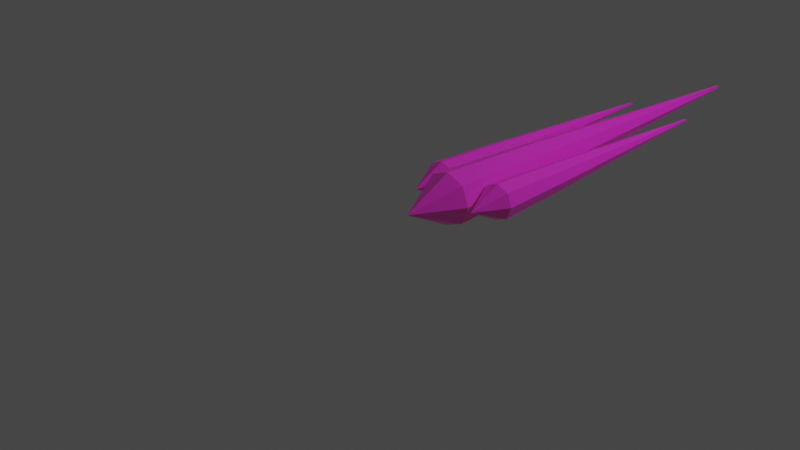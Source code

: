 # Source: triple_bullet.blend  (saved by Blender 2.80.75; exported with 4.5.12 LTS)
import bpy
from mathutils import Matrix  # noqa: F401  (used for matrix-valued properties, if any)

bpy.ops.wm.read_factory_settings(use_empty=True)
scene = bpy.context.scene
scene.name = 'Scene'

# ---- collections
col_collection = bpy.data.collections.new('Collection'); scene.collection.children.link(col_collection)

# ---- materials (node trees are filled in below, after node groups)
mat_material = bpy.data.materials.new('Material')
mat_material.alpha_threshold = 0.0
mat_material.use_transparent_shadow = False
mat_material.line_color = (0.0, 0.0, 0.0, 1.0)

# ---- material node trees
mat_material.use_nodes = True; mat_material.node_tree.nodes.clear()
_N = mat_material.node_tree.nodes; _L = mat_material.node_tree.links
n0 = _N.new('ShaderNodeOutputMaterial'); n0.name = 'Material Output'; n0.location = (300, 300)
n1 = _N.new('ShaderNodeBsdfPrincipled'); n1.name = 'Principled BSDF'; n1.location = (10, 300)
n1.distribution = 'GGX'
n1.subsurface_method = 'BURLEY'
n1.inputs[0].default_value = (0.8, 0.01573, 0.6732, 1.0)
n1.inputs[2].default_value = 0.4
n1.inputs[3].default_value = 1.45
n1.inputs[27].default_value = (0.02624, 0.005812, 0.005979, 1.0)
n1.inputs[28].default_value = 1.0
_L.new(n1.outputs[0], n0.inputs[0])
n0.is_active_output = True

# ---- world
world_world = bpy.data.worlds.new('World'); scene.world = world_world
world_world.use_nodes = True; world_world.node_tree.nodes.clear()
_N = world_world.node_tree.nodes; _L = world_world.node_tree.links
n0 = _N.new('ShaderNodeOutputWorld'); n0.name = 'World Output'; n0.location = (300, 300)
n1 = _N.new('ShaderNodeBackground'); n1.name = 'Background'; n1.location = (10, 300)
n1.inputs[0].default_value = (0.05088, 0.05088, 0.05088, 1.0)
_L.new(n1.outputs[0], n0.inputs[0])
n0.is_active_output = True
world_world.color = (0.05088, 0.05088, 0.05088)
world_world.use_sun_shadow = False
world_world.sun_shadow_jitter_overblur = 0.0

# ---- cameras
cam_camera = bpy.data.cameras.new('Camera')
cam_camera.clip_end = 100.0
cam_camera.ortho_scale = 7.314

# ---- lights
light_light = bpy.data.lights.new('Light', 'POINT')
light_light.transmission_factor = 0.0
light_light.energy = 1000.0
light_light.shadow_soft_size = 0.1
light_light.shadow_maximum_resolution = 0.006
light_light.use_absolute_resolution = True

# ---- meshes
me_cube_002 = bpy.data.meshes.new('Cube.002')
me_cube_002.from_pydata([(-0.2565, -1.334, 0.1467), (-0.2565, -1.334, -0.1467), (-0.5499, -1.334, 0.1467), (-0.5499, -1.334, -0.1467), (-0.3941, 2.132, 0.009119), (-0.3941, 2.132, -0.009119), (-0.4124, 2.132, 0.009119), (-0.4124, 2.132, -0.009119), (-0.4032, 2.132, -0.009119), (-0.4032, -1.334, 0.2059), (-0.4032, 2.132, 0.009119), (-0.4032, -1.334, -0.2059), (-0.1973, -1.334, 0.0), (-0.4124, 2.132, 0.0), (-0.6091, -1.334, 0.0), (-0.3941, 2.132, 0.0), (-0.4032, -1.726, 0.0), (-0.4032, 2.132, 0.0), (-0.2864, -0.405, -0.1168), (-0.52, -0.405, 0.1168), (-0.52, -0.405, -0.1168), (-0.2864, -0.405, 0.1168), (-0.4032, -0.405, -0.1629), (-0.4032, -0.405, 0.1629), (-0.2404, -0.405, 0.0), (-0.5661, -0.405, 0.0), (-0.3407, 0.8249, -0.0625), (-0.4657, 0.8249, 0.0625), (-0.4032, 0.8249, -0.08604), (-0.4893, 0.8249, -2.984e-10), (-0.4657, 0.8249, -0.0625), (-0.3407, 0.8249, 0.0625), (-0.4032, 0.8249, 0.08604), (-0.3172, 0.8249, -2.984e-10), (0.2176, -1.655, 0.2176), (0.2176, -1.655, -0.2176), (-0.2176, -1.655, 0.2176), (-0.2176, -1.655, -0.2176), (0.01353, 3.487, 0.01353), (0.01353, 3.487, -0.01353), (-0.01353, 3.487, 0.01353), (-0.01353, 3.487, -0.01353), (-1.307e-07, 3.487, -0.01353), (1.327e-07, -1.655, 0.3054), (-1.307e-07, 3.487, 0.01353), (1.327e-07, -1.655, -0.3054), (0.3054, -1.655, 0.0), (-0.01353, 3.487, 0.0), (-0.3054, -1.655, 0.0), (0.01353, 3.487, 0.0), (1.625e-07, -2.237, 0.0), (-1.307e-07, 3.487, 0.0), (0.1733, -0.277, -0.1733), (-0.1733, -0.277, 0.1733), (-0.1733, -0.277, -0.1733), (0.1733, -0.277, 0.1733), (6.21e-08, -0.277, -0.2416), (6.21e-08, -0.277, 0.2416), (0.2416, -0.277, 0.0), (-0.2416, -0.277, 0.0), (0.09272, 1.547, -0.09272), (-0.09272, 1.547, 0.09272), (-3.179e-08, 1.547, -0.1276), (-0.1276, 1.547, -4.427e-10), (-0.09272, 1.547, -0.09272), (0.09272, 1.547, 0.09272), (-3.179e-08, 1.547, 0.1276), (0.1276, 1.547, -4.427e-10), (0.556, -1.334, 0.1467), (0.556, -1.334, -0.1467), (0.2626, -1.334, 0.1467), (0.2626, -1.334, -0.1467), (0.4184, 2.132, 0.009119), (0.4184, 2.132, -0.009119), (0.4002, 2.132, 0.009119), (0.4002, 2.132, -0.009119), (0.4093, 2.132, -0.009119), (0.4093, -1.334, 0.2059), (0.4093, 2.132, 0.009119), (0.4093, -1.334, -0.2059), (0.6152, -1.334, 0.0), (0.4002, 2.132, 0.0), (0.2034, -1.334, 0.0), (0.4184, 2.132, 0.0), (0.4093, -1.726, 0.0), (0.4093, 2.132, 0.0), (0.5261, -0.405, -0.1168), (0.2925, -0.405, 0.1168), (0.2925, -0.405, -0.1168), (0.5261, -0.405, 0.1168), (0.4093, -0.405, -0.1629), (0.4093, -0.405, 0.1629), (0.5722, -0.405, 0.0), (0.2465, -0.405, 0.0), (0.4718, 0.8249, -0.0625), (0.3468, 0.8249, 0.0625), (0.4093, 0.8249, -0.08604), (0.3233, 0.8249, -2.984e-10), (0.3468, 0.8249, -0.0625), (0.4718, 0.8249, 0.0625), (0.4093, 0.8249, 0.08604), (0.4954, 0.8249, -2.984e-10)], [], [(32, 10, 6, 27), (29, 27, 6, 13), (17, 10, 4, 15), (22, 11, 3, 20), (16, 9, 2), (24, 21, 0, 12), (12, 0, 16), (18, 1, 11, 22), (13, 6, 10, 17), (31, 4, 10, 32), (7, 13, 17, 8), (1, 16, 11), (18, 24, 12, 1), (11, 16, 3), (8, 17, 15, 5), (30, 29, 13, 7), (3, 14, 25, 20), (16, 0, 9), (2, 14, 16), (3, 16, 14), (16, 1, 12), (26, 33, 24, 18), (0, 21, 23, 9), (26, 18, 22, 28), (33, 31, 21, 24), (28, 22, 20, 30), (14, 2, 19, 25), (9, 23, 19, 2), (8, 28, 30, 7), (15, 4, 31, 33), (5, 26, 28, 8), (5, 15, 33, 26), (20, 25, 29, 30), (21, 31, 32, 23), (25, 19, 27, 29), (23, 32, 27, 19), (66, 44, 40, 61), (63, 61, 40, 47), (51, 44, 38, 49), (56, 45, 37, 54), (50, 43, 36), (58, 55, 34, 46), (46, 34, 50), (52, 35, 45, 56), (47, 40, 44, 51), (65, 38, 44, 66), (41, 47, 51, 42), (35, 50, 45), (52, 58, 46, 35), (45, 50, 37), (42, 51, 49, 39), (64, 63, 47, 41), (37, 48, 59, 54), (50, 34, 43), (36, 48, 50), (37, 50, 48), (50, 35, 46), (60, 67, 58, 52), (34, 55, 57, 43), (60, 52, 56, 62), (67, 65, 55, 58), (62, 56, 54, 64), (48, 36, 53, 59), (43, 57, 53, 36), (42, 62, 64, 41), (49, 38, 65, 67), (39, 60, 62, 42), (39, 49, 67, 60), (54, 59, 63, 64), (55, 65, 66, 57), (59, 53, 61, 63), (57, 66, 61, 53), (100, 78, 74, 95), (97, 95, 74, 81), (85, 78, 72, 83), (90, 79, 71, 88), (84, 77, 70), (92, 89, 68, 80), (80, 68, 84), (86, 69, 79, 90), (81, 74, 78, 85), (99, 72, 78, 100), (75, 81, 85, 76), (69, 84, 79), (86, 92, 80, 69), (79, 84, 71), (76, 85, 83, 73), (98, 97, 81, 75), (71, 82, 93, 88), (84, 68, 77), (70, 82, 84), (71, 84, 82), (84, 69, 80), (94, 101, 92, 86), (68, 89, 91, 77), (94, 86, 90, 96), (101, 99, 89, 92), (96, 90, 88, 98), (82, 70, 87, 93), (77, 91, 87, 70), (76, 96, 98, 75), (83, 72, 99, 101), (73, 94, 96, 76), (73, 83, 101, 94), (88, 93, 97, 98), (89, 99, 100, 91), (93, 87, 95, 97), (91, 100, 95, 87)])
_uv = me_cube_002.uv_layers.new(name='UVMap')
_uv.uv.foreach_set('vector', [0.5113, 0.125, 0.625, 0.125, 0.625, 0.25, 0.5113, 0.25, 0.5, 0.3863, 0.625, 0.3863, 0.625, 0.5, 0.5, 0.5, 0.5, 0.625, 0.625, 0.625, 0.625, 0.75, 0.5, 0.75, 0.558, 0.875, 0.625, 0.875, 0.625, 1.0, 0.558, 1.0, 0.25, 0.625, 0.375, 0.625, 0.375, 0.75, 0.75, 0.683, 0.875, 0.683, 0.875, 0.75, 0.75, 0.75, 0.25, 0.5, 0.375, 0.5, 0.25, 0.625, 0.558, 0.75, 0.625, 0.75, 0.625, 0.875, 0.558, 0.875, 0.5, 0.5, 0.625, 0.5, 0.625, 0.625, 0.5, 0.625, 0.5113, 0.0, 0.625, 0.0, 0.625, 0.125, 0.5113, 0.125, 0.375, 0.5, 0.5, 0.5, 0.5, 0.625, 0.375, 0.625, 0.125, 0.5, 0.25, 0.625, 0.125, 0.625, 0.625, 0.683, 0.75, 0.683, 0.75, 0.75, 0.625, 0.75, 0.125, 0.625, 0.25, 0.625, 0.125, 0.75, 0.375, 0.625, 0.5, 0.625, 0.5, 0.75, 0.375, 0.75, 0.375, 0.3863, 0.5, 0.3863, 0.5, 0.5, 0.375, 0.5, 0.375, 0.25, 0.5, 0.25, 0.5, 0.317, 0.375, 0.317, 0.25, 0.625, 0.375, 0.5, 0.375, 0.625, 0.375, 0.75, 0.25, 0.75, 0.25, 0.625, 0.125, 0.75, 0.25, 0.625, 0.25, 0.75, 0.25, 0.625, 0.125, 0.5, 0.25, 0.5, 0.625, 0.6137, 0.75, 0.6137, 0.75, 0.683, 0.625, 0.683, 0.375, 0.0, 0.442, 0.0, 0.442, 0.125, 0.375, 0.125, 0.4887, 0.75, 0.558, 0.75, 0.558, 0.875, 0.4887, 0.875, 0.75, 0.6137, 0.875, 0.6137, 0.875, 0.683, 0.75, 0.683, 0.4887, 0.875, 0.558, 0.875, 0.558, 1.0, 0.4887, 1.0, 0.5, 0.25, 0.625, 0.25, 0.625, 0.317, 0.5, 0.317, 0.375, 0.125, 0.442, 0.125, 0.442, 0.25, 0.375, 0.25, 0.375, 0.875, 0.4887, 0.875, 0.4887, 1.0, 0.375, 1.0, 0.75, 0.5, 0.875, 0.5, 0.875, 0.6137, 0.75, 0.6137, 0.375, 0.75, 0.4887, 0.75, 0.4887, 0.875, 0.375, 0.875, 0.625, 0.5, 0.75, 0.5, 0.75, 0.6137, 0.625, 0.6137, 0.375, 0.317, 0.5, 0.317, 0.5, 0.3863, 0.375, 0.3863, 0.442, 0.0, 0.5113, 0.0, 0.5113, 0.125, 0.442, 0.125, 0.5, 0.317, 0.625, 0.317, 0.625, 0.3863, 0.5, 0.3863, 0.442, 0.125, 0.5113, 0.125, 0.5113, 0.25, 0.442, 0.25, 0.5113, 0.125, 0.625, 0.125, 0.625, 0.25, 0.5113, 0.25, 0.5, 0.3863, 0.625, 0.3863, 0.625, 0.5, 0.5, 0.5, 0.5, 0.625, 0.625, 0.625, 0.625, 0.75, 0.5, 0.75, 0.558, 0.875, 0.625, 0.875, 0.625, 1.0, 0.558, 1.0, 0.25, 0.625, 0.375, 0.625, 0.375, 0.75, 0.75, 0.683, 0.875, 0.683, 0.875, 0.75, 0.75, 0.75, 0.25, 0.5, 0.375, 0.5, 0.25, 0.625, 0.558, 0.75, 0.625, 0.75, 0.625, 0.875, 0.558, 0.875, 0.5, 0.5, 0.625, 0.5, 0.625, 0.625, 0.5, 0.625, 0.5113, 0.0, 0.625, 0.0, 0.625, 0.125, 0.5113, 0.125, 0.375, 0.5, 0.5, 0.5, 0.5, 0.625, 0.375, 0.625, 0.125, 0.5, 0.25, 0.625, 0.125, 0.625, 0.625, 0.683, 0.75, 0.683, 0.75, 0.75, 0.625, 0.75, 0.125, 0.625, 0.25, 0.625, 0.125, 0.75, 0.375, 0.625, 0.5, 0.625, 0.5, 0.75, 0.375, 0.75, 0.375, 0.3863, 0.5, 0.3863, 0.5, 0.5, 0.375, 0.5, 0.375, 0.25, 0.5, 0.25, 0.5, 0.317, 0.375, 0.317, 0.25, 0.625, 0.375, 0.5, 0.375, 0.625, 0.375, 0.75, 0.25, 0.75, 0.25, 0.625, 0.125, 0.75, 0.25, 0.625, 0.25, 0.75, 0.25, 0.625, 0.125, 0.5, 0.25, 0.5, 0.625, 0.6137, 0.75, 0.6137, 0.75, 0.683, 0.625, 0.683, 0.375, 0.0, 0.442, 0.0, 0.442, 0.125, 0.375, 0.125, 0.4887, 0.75, 0.558, 0.75, 0.558, 0.875, 0.4887, 0.875, 0.75, 0.6137, 0.875, 0.6137, 0.875, 0.683, 0.75, 0.683, 0.4887, 0.875, 0.558, 0.875, 0.558, 1.0, 0.4887, 1.0, 0.5, 0.25, 0.625, 0.25, 0.625, 0.317, 0.5, 0.317, 0.375, 0.125, 0.442, 0.125, 0.442, 0.25, 0.375, 0.25, 0.375, 0.875, 0.4887, 0.875, 0.4887, 1.0, 0.375, 1.0, 0.75, 0.5, 0.875, 0.5, 0.875, 0.6137, 0.75, 0.6137, 0.375, 0.75, 0.4887, 0.75, 0.4887, 0.875, 0.375, 0.875, 0.625, 0.5, 0.75, 0.5, 0.75, 0.6137, 0.625, 0.6137, 0.375, 0.317, 0.5, 0.317, 0.5, 0.3863, 0.375, 0.3863, 0.442, 0.0, 0.5113, 0.0, 0.5113, 0.125, 0.442, 0.125, 0.5, 0.317, 0.625, 0.317, 0.625, 0.3863, 0.5, 0.3863, 0.442, 0.125, 0.5113, 0.125, 0.5113, 0.25, 0.442, 0.25, 0.5113, 0.125, 0.625, 0.125, 0.625, 0.25, 0.5113, 0.25, 0.5, 0.3863, 0.625, 0.3863, 0.625, 0.5, 0.5, 0.5, 0.5, 0.625, 0.625, 0.625, 0.625, 0.75, 0.5, 0.75, 0.558, 0.875, 0.625, 0.875, 0.625, 1.0, 0.558, 1.0, 0.25, 0.625, 0.375, 0.625, 0.375, 0.75, 0.75, 0.683, 0.875, 0.683, 0.875, 0.75, 0.75, 0.75, 0.25, 0.5, 0.375, 0.5, 0.25, 0.625, 0.558, 0.75, 0.625, 0.75, 0.625, 0.875, 0.558, 0.875, 0.5, 0.5, 0.625, 0.5, 0.625, 0.625, 0.5, 0.625, 0.5113, 0.0, 0.625, 0.0, 0.625, 0.125, 0.5113, 0.125, 0.375, 0.5, 0.5, 0.5, 0.5, 0.625, 0.375, 0.625, 0.125, 0.5, 0.25, 0.625, 0.125, 0.625, 0.625, 0.683, 0.75, 0.683, 0.75, 0.75, 0.625, 0.75, 0.125, 0.625, 0.25, 0.625, 0.125, 0.75, 0.375, 0.625, 0.5, 0.625, 0.5, 0.75, 0.375, 0.75, 0.375, 0.3863, 0.5, 0.3863, 0.5, 0.5, 0.375, 0.5, 0.375, 0.25, 0.5, 0.25, 0.5, 0.317, 0.375, 0.317, 0.25, 0.625, 0.375, 0.5, 0.375, 0.625, 0.375, 0.75, 0.25, 0.75, 0.25, 0.625, 0.125, 0.75, 0.25, 0.625, 0.25, 0.75, 0.25, 0.625, 0.125, 0.5, 0.25, 0.5, 0.625, 0.6137, 0.75, 0.6137, 0.75, 0.683, 0.625, 0.683, 0.375, 0.0, 0.442, 0.0, 0.442, 0.125, 0.375, 0.125, 0.4887, 0.75, 0.558, 0.75, 0.558, 0.875, 0.4887, 0.875, 0.75, 0.6137, 0.875, 0.6137, 0.875, 0.683, 0.75, 0.683, 0.4887, 0.875, 0.558, 0.875, 0.558, 1.0, 0.4887, 1.0, 0.5, 0.25, 0.625, 0.25, 0.625, 0.317, 0.5, 0.317, 0.375, 0.125, 0.442, 0.125, 0.442, 0.25, 0.375, 0.25, 0.375, 0.875, 0.4887, 0.875, 0.4887, 1.0, 0.375, 1.0, 0.75, 0.5, 0.875, 0.5, 0.875, 0.6137, 0.75, 0.6137, 0.375, 0.75, 0.4887, 0.75, 0.4887, 0.875, 0.375, 0.875, 0.625, 0.5, 0.75, 0.5, 0.75, 0.6137, 0.625, 0.6137, 0.375, 0.317, 0.5, 0.317, 0.5, 0.3863, 0.375, 0.3863, 0.442, 0.0, 0.5113, 0.0, 0.5113, 0.125, 0.442, 0.125, 0.5, 0.317, 0.625, 0.317, 0.625, 0.3863, 0.5, 0.3863, 0.442, 0.125, 0.5113, 0.125, 0.5113, 0.25, 0.442, 0.25])
me_cube_002.materials.append(mat_material)
me_cube_002.use_remesh_preserve_volume = False
me_cube_002.use_remesh_preserve_attributes = False
me_cube_002.use_mirror_vertex_groups = False
me_cube_002.update()

# ---- objects
ob_light = bpy.data.objects.new('Light', light_light)
ob_camera = bpy.data.objects.new('Camera', cam_camera)
ob_mainobject = bpy.data.objects.new('MainObject', me_cube_002)

# ---- transforms, parenting, visibility, modifiers, constraints
ob_light.location = (4.076, 2.417, 5.904)
ob_light.rotation_euler = (0.6503, 0.05522, 1.866)
ob_light.scale = (1.439, 1.023, 1.028)
ob_light.lock_rotations_4d = False
ob_light.empty_display_type = 'ARROWS'
ob_light.color = (0.0, 0.0, 0.0, 0.0)
ob_light.lineart.crease_threshold = 0.0
ob_camera.location = (7.359, -9.273, 4.958)
ob_camera.rotation_euler = (1.109, 0.0, 0.8149)
ob_camera.scale = (1.273, 1.053, 1.201)
ob_camera.lock_rotations_4d = False
ob_camera.empty_display_type = 'ARROWS'
ob_camera.color = (0.0, 0.0, 0.0, 0.0)
ob_camera.display_type = 'WIRE'
ob_camera.lineart.crease_threshold = 0.0
ob_mainobject.location = (0.0, 0.0, 0.0)
ob_mainobject.lock_rotations_4d = False
ob_mainobject.empty_display_type = 'ARROWS'
ob_mainobject.lineart.crease_threshold = 0.0

# ---- collection membership
col_collection.objects.link(ob_light)
col_collection.objects.link(ob_camera)
col_collection.objects.link(ob_mainobject)

# ---- scene / render settings (as saved in the file)
scene.camera = ob_camera
scene.frame_start = 1; scene.frame_end = 250; scene.frame_set(1)
scene.render.engine = 'BLENDER_EEVEE_NEXT'
scene.cycles.use_denoising = False
scene.cycles.samples = 128
scene.cycles.sampling_pattern = 'TABULATED_SOBOL'
scene.cycles.use_adaptive_sampling = False
scene.cycles.use_light_tree = False
scene.view_settings.view_transform = 'Filmic'
bpy.context.view_layer.update()
